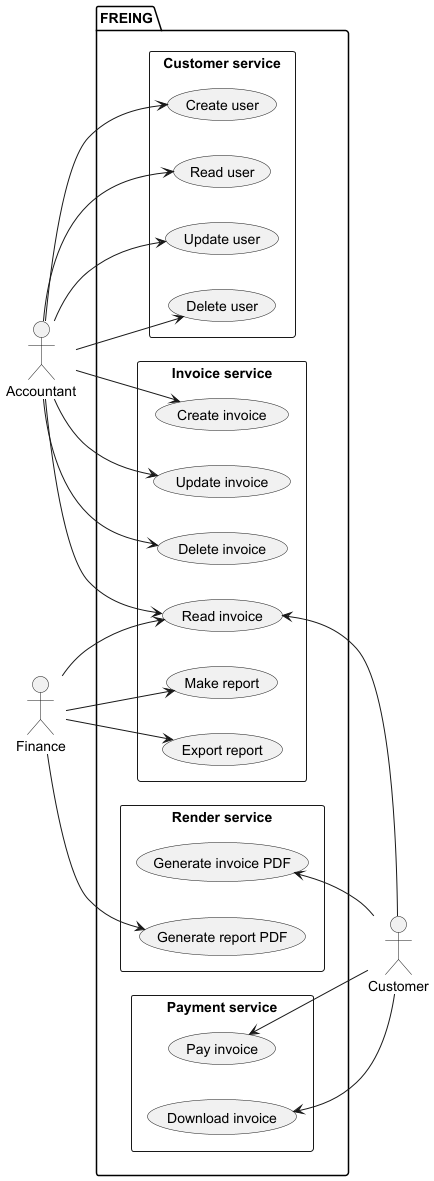

The diagram above was rendered by PlantUML. Its source (embedded in the PNG):
@startuml
left to right direction

:Accountant: as a

:Customer: as c
:Finance: as f

package "FREING" as freing {
    rectangle "Invoice service" as invoice_service {
        usecase (Create invoice) as ci
        usecase (Read invoice) as ri
        usecase (Update invoice) as ui
        usecase (Delete invoice) as di
        usecase (Make report) as mr
        usecase (Export report) as er
    }
    rectangle "Customer service" as customer_service {
        usecase (Create user) as cu
        usecase (Read user) as ru
        usecase (Update user) as uu
        usecase (Delete user) as du
    }
    rectangle "Render service" as render_service {
        usecase (Generate invoice PDF) as gip
        usecase (Generate report PDF) as grp
    }
    rectangle "Payment service" as payment_service {
        usecase (Pay invoice) as pi
        usecase (Download invoice) as doi
    }
}

a --> ci
a --> ri
a --> ui
a --> di
a --> cu
a --> ru
a --> uu
a --> du

pi <-- c
ri <-- c
doi <-- c
gip <-- c

f --> ri
f --> mr
f --> er
f --> grp

@enduml